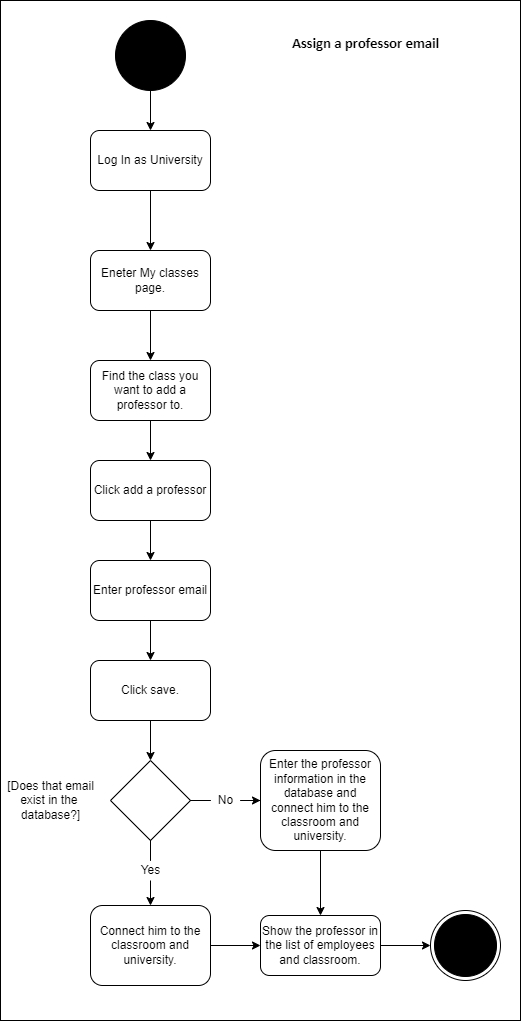

The diagram above was exported from draw.io. Its source (the exported page's mxGraphModel, read from the mxfile embedded in the PNG):
<mxGraphModel dx="1038" dy="579" grid="1" gridSize="10" guides="1" tooltips="1" connect="1" arrows="1" fold="1" page="1" pageScale="1" pageWidth="827" pageHeight="1169" math="0" shadow="0">
  <root>
    <mxCell id="0" />
    <mxCell id="1" parent="0" />
    <mxCell id="Dk_Mlstg5n_mc8XAqfDQ-26" value="" style="whiteSpace=wrap;html=1;" parent="1" vertex="1">
      <mxGeometry x="70" y="40" width="520" height="1020" as="geometry" />
    </mxCell>
    <mxCell id="Dk_Mlstg5n_mc8XAqfDQ-4" style="edgeStyle=orthogonalEdgeStyle;rounded=0;orthogonalLoop=1;jettySize=auto;html=1;entryX=0.5;entryY=0;entryDx=0;entryDy=0;" parent="1" source="-q2rJboeVbPtfG0fMzrw-37" target="-q2rJboeVbPtfG0fMzrw-70" edge="1">
      <mxGeometry relative="1" as="geometry" />
    </mxCell>
    <mxCell id="-q2rJboeVbPtfG0fMzrw-37" value="" style="ellipse;whiteSpace=wrap;html=1;aspect=fixed;fillColor=#000000;" parent="1" vertex="1">
      <mxGeometry x="185" y="60" width="70" height="70" as="geometry" />
    </mxCell>
    <mxCell id="-q2rJboeVbPtfG0fMzrw-40" value="&lt;h1&gt;&lt;span style=&quot;font-size: 11.0pt ; line-height: 107% ; font-family: &amp;quot;calibri&amp;quot; , sans-serif&quot;&gt;Assign a professor email&lt;/span&gt;&lt;br&gt;&lt;/h1&gt;" style="text;html=1;align=center;verticalAlign=middle;resizable=0;points=[];autosize=1;strokeColor=none;fillColor=none;" parent="1" vertex="1">
      <mxGeometry x="355" y="50" width="160" height="60" as="geometry" />
    </mxCell>
    <mxCell id="Dk_Mlstg5n_mc8XAqfDQ-6" style="edgeStyle=orthogonalEdgeStyle;rounded=0;orthogonalLoop=1;jettySize=auto;html=1;entryX=0.5;entryY=0;entryDx=0;entryDy=0;" parent="1" source="-q2rJboeVbPtfG0fMzrw-70" target="Dk_Mlstg5n_mc8XAqfDQ-5" edge="1">
      <mxGeometry relative="1" as="geometry" />
    </mxCell>
    <mxCell id="-q2rJboeVbPtfG0fMzrw-70" value="Log In as University" style="rounded=1;whiteSpace=wrap;html=1;fillColor=#FFFFFF;" parent="1" vertex="1">
      <mxGeometry x="160" y="170" width="120" height="60" as="geometry" />
    </mxCell>
    <mxCell id="-q2rJboeVbPtfG0fMzrw-84" value="" style="ellipse;html=1;shape=endState;fillColor=#000000;strokeColor=#000000;" parent="1" vertex="1">
      <mxGeometry x="500" y="950" width="70" height="70" as="geometry" />
    </mxCell>
    <mxCell id="Dk_Mlstg5n_mc8XAqfDQ-9" style="edgeStyle=orthogonalEdgeStyle;rounded=0;orthogonalLoop=1;jettySize=auto;html=1;entryX=0.5;entryY=0;entryDx=0;entryDy=0;" parent="1" source="Dk_Mlstg5n_mc8XAqfDQ-5" target="Dk_Mlstg5n_mc8XAqfDQ-7" edge="1">
      <mxGeometry relative="1" as="geometry" />
    </mxCell>
    <mxCell id="Dk_Mlstg5n_mc8XAqfDQ-5" value="Eneter My classes page." style="rounded=1;whiteSpace=wrap;html=1;" parent="1" vertex="1">
      <mxGeometry x="160" y="290" width="120" height="60" as="geometry" />
    </mxCell>
    <mxCell id="Dk_Mlstg5n_mc8XAqfDQ-108" style="edgeStyle=orthogonalEdgeStyle;rounded=0;orthogonalLoop=1;jettySize=auto;html=1;entryX=0.5;entryY=0;entryDx=0;entryDy=0;" parent="1" source="Dk_Mlstg5n_mc8XAqfDQ-7" target="Dk_Mlstg5n_mc8XAqfDQ-107" edge="1">
      <mxGeometry relative="1" as="geometry" />
    </mxCell>
    <mxCell id="Dk_Mlstg5n_mc8XAqfDQ-7" value="Find the class you want to add a professor to." style="rounded=1;whiteSpace=wrap;html=1;" parent="1" vertex="1">
      <mxGeometry x="160" y="400" width="120" height="60" as="geometry" />
    </mxCell>
    <mxCell id="Dk_Mlstg5n_mc8XAqfDQ-15" style="edgeStyle=orthogonalEdgeStyle;rounded=0;orthogonalLoop=1;jettySize=auto;html=1;entryX=0.5;entryY=0;entryDx=0;entryDy=0;" parent="1" edge="1">
      <mxGeometry relative="1" as="geometry">
        <mxPoint x="220" y="750" as="targetPoint" />
      </mxGeometry>
    </mxCell>
    <mxCell id="Dk_Mlstg5n_mc8XAqfDQ-127" style="edgeStyle=orthogonalEdgeStyle;rounded=0;orthogonalLoop=1;jettySize=auto;html=1;entryX=0;entryY=0.5;entryDx=0;entryDy=0;" parent="1" source="Dk_Mlstg5n_mc8XAqfDQ-19" target="Dk_Mlstg5n_mc8XAqfDQ-125" edge="1">
      <mxGeometry relative="1" as="geometry" />
    </mxCell>
    <mxCell id="Dk_Mlstg5n_mc8XAqfDQ-19" value="Connect him to the classroom and university." style="rounded=1;whiteSpace=wrap;html=1;" parent="1" vertex="1">
      <mxGeometry x="160" y="945" width="120" height="80" as="geometry" />
    </mxCell>
    <mxCell id="Dk_Mlstg5n_mc8XAqfDQ-110" style="edgeStyle=orthogonalEdgeStyle;rounded=0;orthogonalLoop=1;jettySize=auto;html=1;entryX=0.5;entryY=0;entryDx=0;entryDy=0;" parent="1" source="Dk_Mlstg5n_mc8XAqfDQ-107" target="Dk_Mlstg5n_mc8XAqfDQ-109" edge="1">
      <mxGeometry relative="1" as="geometry" />
    </mxCell>
    <mxCell id="Dk_Mlstg5n_mc8XAqfDQ-107" value="Click add a professor" style="rounded=1;whiteSpace=wrap;html=1;" parent="1" vertex="1">
      <mxGeometry x="160" y="500" width="120" height="60" as="geometry" />
    </mxCell>
    <mxCell id="Dk_Mlstg5n_mc8XAqfDQ-112" style="edgeStyle=orthogonalEdgeStyle;rounded=0;orthogonalLoop=1;jettySize=auto;html=1;entryX=0.5;entryY=0;entryDx=0;entryDy=0;" parent="1" source="Dk_Mlstg5n_mc8XAqfDQ-109" target="Dk_Mlstg5n_mc8XAqfDQ-111" edge="1">
      <mxGeometry relative="1" as="geometry" />
    </mxCell>
    <mxCell id="Dk_Mlstg5n_mc8XAqfDQ-109" value="Enter professor email" style="rounded=1;whiteSpace=wrap;html=1;" parent="1" vertex="1">
      <mxGeometry x="160" y="600" width="120" height="60" as="geometry" />
    </mxCell>
    <mxCell id="HLUBsErR1M0T4YvRy4kt-2" style="edgeStyle=orthogonalEdgeStyle;rounded=0;orthogonalLoop=1;jettySize=auto;html=1;entryX=0.5;entryY=0;entryDx=0;entryDy=0;" parent="1" source="Dk_Mlstg5n_mc8XAqfDQ-111" target="HLUBsErR1M0T4YvRy4kt-1" edge="1">
      <mxGeometry relative="1" as="geometry" />
    </mxCell>
    <mxCell id="Dk_Mlstg5n_mc8XAqfDQ-111" value="Click save." style="rounded=1;whiteSpace=wrap;html=1;" parent="1" vertex="1">
      <mxGeometry x="160" y="700" width="120" height="60" as="geometry" />
    </mxCell>
    <mxCell id="Dk_Mlstg5n_mc8XAqfDQ-126" style="edgeStyle=orthogonalEdgeStyle;rounded=0;orthogonalLoop=1;jettySize=auto;html=1;entryX=0.5;entryY=0;entryDx=0;entryDy=0;" parent="1" source="Dk_Mlstg5n_mc8XAqfDQ-119" target="Dk_Mlstg5n_mc8XAqfDQ-125" edge="1">
      <mxGeometry relative="1" as="geometry" />
    </mxCell>
    <mxCell id="Dk_Mlstg5n_mc8XAqfDQ-119" value="Enter the professor information in the database and connect him to the classroom and university." style="rounded=1;whiteSpace=wrap;html=1;" parent="1" vertex="1">
      <mxGeometry x="330" y="790" width="120" height="100" as="geometry" />
    </mxCell>
    <mxCell id="Dk_Mlstg5n_mc8XAqfDQ-128" style="edgeStyle=orthogonalEdgeStyle;rounded=0;orthogonalLoop=1;jettySize=auto;html=1;entryX=0;entryY=0.5;entryDx=0;entryDy=0;" parent="1" source="Dk_Mlstg5n_mc8XAqfDQ-125" target="-q2rJboeVbPtfG0fMzrw-84" edge="1">
      <mxGeometry relative="1" as="geometry" />
    </mxCell>
    <mxCell id="Dk_Mlstg5n_mc8XAqfDQ-125" value="Show the professor in the list of employees and classroom." style="rounded=1;whiteSpace=wrap;html=1;" parent="1" vertex="1">
      <mxGeometry x="330" y="955" width="120" height="60" as="geometry" />
    </mxCell>
    <mxCell id="HLUBsErR1M0T4YvRy4kt-3" style="edgeStyle=orthogonalEdgeStyle;rounded=0;orthogonalLoop=1;jettySize=auto;html=1;entryX=0.5;entryY=0;entryDx=0;entryDy=0;startArrow=none;" parent="1" source="Dk_Mlstg5n_mc8XAqfDQ-117" target="Dk_Mlstg5n_mc8XAqfDQ-19" edge="1">
      <mxGeometry relative="1" as="geometry" />
    </mxCell>
    <mxCell id="HLUBsErR1M0T4YvRy4kt-4" style="edgeStyle=orthogonalEdgeStyle;rounded=0;orthogonalLoop=1;jettySize=auto;html=1;entryX=0;entryY=0.5;entryDx=0;entryDy=0;startArrow=none;" parent="1" source="Dk_Mlstg5n_mc8XAqfDQ-120" target="Dk_Mlstg5n_mc8XAqfDQ-119" edge="1">
      <mxGeometry relative="1" as="geometry" />
    </mxCell>
    <mxCell id="HLUBsErR1M0T4YvRy4kt-1" value="" style="rhombus;whiteSpace=wrap;html=1;" parent="1" vertex="1">
      <mxGeometry x="180" y="800" width="80" height="80" as="geometry" />
    </mxCell>
    <mxCell id="HLUBsErR1M0T4YvRy4kt-5" value="[&lt;span style=&quot;&quot;&gt;Does that email&lt;br&gt;exist in the &lt;br&gt;database?]&lt;/span&gt;" style="text;html=1;align=center;verticalAlign=middle;resizable=0;points=[];autosize=1;strokeColor=none;fillColor=none;" parent="1" vertex="1">
      <mxGeometry x="70" y="815" width="100" height="50" as="geometry" />
    </mxCell>
    <mxCell id="Dk_Mlstg5n_mc8XAqfDQ-117" value="Yes" style="text;html=1;align=center;verticalAlign=middle;resizable=0;points=[];autosize=1;strokeColor=none;fillColor=none;" parent="1" vertex="1">
      <mxGeometry x="205" y="900" width="30" height="20" as="geometry" />
    </mxCell>
    <mxCell id="HLUBsErR1M0T4YvRy4kt-6" value="" style="edgeStyle=orthogonalEdgeStyle;rounded=0;orthogonalLoop=1;jettySize=auto;html=1;entryX=0.5;entryY=0;entryDx=0;entryDy=0;endArrow=none;" parent="1" source="HLUBsErR1M0T4YvRy4kt-1" target="Dk_Mlstg5n_mc8XAqfDQ-117" edge="1">
      <mxGeometry relative="1" as="geometry">
        <mxPoint x="220" y="880" as="sourcePoint" />
        <mxPoint x="220" y="945" as="targetPoint" />
      </mxGeometry>
    </mxCell>
    <mxCell id="Dk_Mlstg5n_mc8XAqfDQ-120" value="No" style="text;html=1;align=center;verticalAlign=middle;resizable=0;points=[];autosize=1;strokeColor=none;fillColor=none;" parent="1" vertex="1">
      <mxGeometry x="280" y="830" width="30" height="20" as="geometry" />
    </mxCell>
    <mxCell id="HLUBsErR1M0T4YvRy4kt-7" value="" style="edgeStyle=orthogonalEdgeStyle;rounded=0;orthogonalLoop=1;jettySize=auto;html=1;entryX=0;entryY=0.5;entryDx=0;entryDy=0;endArrow=none;" parent="1" source="HLUBsErR1M0T4YvRy4kt-1" target="Dk_Mlstg5n_mc8XAqfDQ-120" edge="1">
      <mxGeometry relative="1" as="geometry">
        <mxPoint x="260" y="840" as="sourcePoint" />
        <mxPoint x="330" y="840" as="targetPoint" />
      </mxGeometry>
    </mxCell>
  </root>
</mxGraphModel>